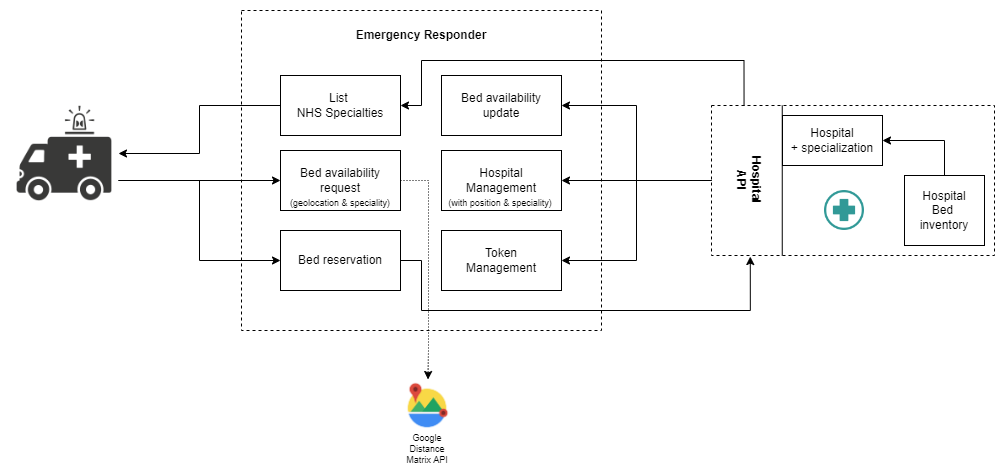

The diagram above was exported from draw.io. Its source (the exported page's mxGraphModel, read from the mxfile embedded in the PNG):
<mxGraphModel dx="1185" dy="608" grid="1" gridSize="10" guides="1" tooltips="1" connect="1" arrows="1" fold="1" page="1" pageScale="1" pageWidth="827" pageHeight="1169" math="0" shadow="0">
  <root>
    <mxCell id="0" />
    <mxCell id="1" parent="0" />
    <mxCell id="2" value="" style="group" vertex="1" connectable="0" parent="1">
      <mxGeometry x="990" y="1345" width="283" height="150" as="geometry" />
    </mxCell>
    <mxCell id="3" value="" style="rounded=0;whiteSpace=wrap;html=1;dashed=1;" vertex="1" parent="2">
      <mxGeometry width="283" height="150" as="geometry" />
    </mxCell>
    <mxCell id="4" value="" style="endArrow=none;html=1;rounded=0;exitX=0.25;exitY=1;exitDx=0;exitDy=0;entryX=0.25;entryY=0;entryDx=0;entryDy=0;" edge="1" parent="2" source="3" target="3">
      <mxGeometry width="50" height="50" relative="1" as="geometry">
        <mxPoint x="203" y="110" as="sourcePoint" />
        <mxPoint x="253" y="60" as="targetPoint" />
      </mxGeometry>
    </mxCell>
    <mxCell id="5" value="Hospital API" style="text;html=1;strokeColor=none;fillColor=none;align=center;verticalAlign=middle;whiteSpace=wrap;rounded=0;dashed=1;rotation=90;fontStyle=1" vertex="1" parent="2">
      <mxGeometry x="3" y="60" width="70" height="30" as="geometry" />
    </mxCell>
    <mxCell id="6" value="Hospital&lt;br&gt;+ specialization" style="rounded=0;whiteSpace=wrap;html=1;" vertex="1" parent="2">
      <mxGeometry x="71" y="10" width="100" height="50" as="geometry" />
    </mxCell>
    <mxCell id="7" value="" style="shape=image;html=1;verticalAlign=top;verticalLabelPosition=bottom;labelBackgroundColor=#ffffff;imageAspect=0;aspect=fixed;image=https://cdn4.iconfinder.com/data/icons/medical-14/512/7-128.png" vertex="1" parent="2">
      <mxGeometry x="113" y="85" width="40" height="40" as="geometry" />
    </mxCell>
    <mxCell id="8" style="edgeStyle=orthogonalEdgeStyle;rounded=0;orthogonalLoop=1;jettySize=auto;html=1;entryX=1;entryY=0.5;entryDx=0;entryDy=0;exitX=0.5;exitY=0;exitDx=0;exitDy=0;" edge="1" parent="2" source="9" target="6">
      <mxGeometry relative="1" as="geometry" />
    </mxCell>
    <mxCell id="9" value="Hospital&lt;br&gt;Bed &lt;br&gt;inventory" style="rounded=0;whiteSpace=wrap;html=1;" vertex="1" parent="2">
      <mxGeometry x="193" y="70" width="80" height="70" as="geometry" />
    </mxCell>
    <mxCell id="10" value="" style="rounded=0;whiteSpace=wrap;html=1;dashed=1;" vertex="1" parent="1">
      <mxGeometry x="520" y="1250" width="360" height="320" as="geometry" />
    </mxCell>
    <mxCell id="11" value="Emergency Responder" style="text;html=1;strokeColor=none;fillColor=none;align=center;verticalAlign=middle;whiteSpace=wrap;rounded=0;dashed=1;fontStyle=1" vertex="1" parent="1">
      <mxGeometry x="520" y="1260" width="360" height="30" as="geometry" />
    </mxCell>
    <mxCell id="12" style="edgeStyle=orthogonalEdgeStyle;rounded=0;orthogonalLoop=1;jettySize=auto;html=1;entryX=1;entryY=0.5;entryDx=0;entryDy=0;" edge="1" source="13" target="20" parent="1">
      <mxGeometry relative="1" as="geometry" />
    </mxCell>
    <mxCell id="13" value="List&amp;nbsp;&lt;br&gt;NHS Specialties" style="rounded=0;whiteSpace=wrap;html=1;" vertex="1" parent="1">
      <mxGeometry x="559" y="1315" width="120" height="60" as="geometry" />
    </mxCell>
    <mxCell id="14" value="Bed availability update" style="rounded=0;whiteSpace=wrap;html=1;" vertex="1" parent="1">
      <mxGeometry x="720" y="1315" width="120" height="60" as="geometry" />
    </mxCell>
    <mxCell id="15" style="edgeStyle=orthogonalEdgeStyle;rounded=0;orthogonalLoop=1;jettySize=auto;html=1;entryX=0.137;entryY=1.007;entryDx=0;entryDy=0;entryPerimeter=0;fontSize=9;exitX=1;exitY=0.5;exitDx=0;exitDy=0;" edge="1" source="17" target="3" parent="1">
      <mxGeometry relative="1" as="geometry">
        <Array as="points">
          <mxPoint x="700" y="1500" />
          <mxPoint x="700" y="1550" />
          <mxPoint x="1029" y="1550" />
        </Array>
      </mxGeometry>
    </mxCell>
    <mxCell id="16" value="Bed availability request" style="rounded=0;whiteSpace=wrap;html=1;" vertex="1" parent="1">
      <mxGeometry x="559" y="1390" width="120" height="60" as="geometry" />
    </mxCell>
    <mxCell id="17" value="Bed reservation" style="rounded=0;whiteSpace=wrap;html=1;" vertex="1" parent="1">
      <mxGeometry x="559" y="1470" width="120" height="60" as="geometry" />
    </mxCell>
    <mxCell id="18" style="edgeStyle=orthogonalEdgeStyle;rounded=0;orthogonalLoop=1;jettySize=auto;html=1;entryX=0;entryY=0.5;entryDx=0;entryDy=0;exitX=1;exitY=0.75;exitDx=0;exitDy=0;" edge="1" source="20" target="16" parent="1">
      <mxGeometry relative="1" as="geometry" />
    </mxCell>
    <mxCell id="19" style="edgeStyle=orthogonalEdgeStyle;rounded=0;orthogonalLoop=1;jettySize=auto;html=1;entryX=0;entryY=0.5;entryDx=0;entryDy=0;exitX=1;exitY=0.75;exitDx=0;exitDy=0;" edge="1" source="20" target="17" parent="1">
      <mxGeometry relative="1" as="geometry" />
    </mxCell>
    <mxCell id="20" value="" style="shape=image;html=1;verticalAlign=top;verticalLabelPosition=bottom;labelBackgroundColor=#ffffff;imageAspect=0;aspect=fixed;image=https://cdn3.iconfinder.com/data/icons/corona-virus-set-1/64/a-06-128.png;direction=east;portConstraintRotation=0;" vertex="1" parent="1">
      <mxGeometry x="289" y="1339" width="108" height="108" as="geometry" />
    </mxCell>
    <mxCell id="21" style="edgeStyle=orthogonalEdgeStyle;rounded=0;orthogonalLoop=1;jettySize=auto;html=1;entryX=1;entryY=0.5;entryDx=0;entryDy=0;" edge="1" source="3" target="14" parent="1">
      <mxGeometry relative="1" as="geometry" />
    </mxCell>
    <mxCell id="22" value="&lt;font style=&quot;font-size: 9px;&quot;&gt;(geolocation &amp;amp; speciality)&lt;/font&gt;" style="text;html=1;strokeColor=none;fillColor=none;align=center;verticalAlign=middle;whiteSpace=wrap;rounded=0;fontSize=9;" vertex="1" parent="1">
      <mxGeometry x="559" y="1428" width="120" height="30" as="geometry" />
    </mxCell>
    <mxCell id="23" value="Token&lt;br&gt;Management" style="rounded=0;whiteSpace=wrap;html=1;" vertex="1" parent="1">
      <mxGeometry x="720" y="1470" width="120" height="60" as="geometry" />
    </mxCell>
    <mxCell id="24" value="" style="group" vertex="1" connectable="0" parent="1">
      <mxGeometry x="719" y="1390" width="121" height="65" as="geometry" />
    </mxCell>
    <mxCell id="25" value="Hospital&lt;br&gt;Management" style="rounded=0;whiteSpace=wrap;html=1;" vertex="1" parent="24">
      <mxGeometry x="1" width="120" height="60" as="geometry" />
    </mxCell>
    <mxCell id="26" value="&lt;font style=&quot;font-size: 9px;&quot;&gt;(with position &amp;amp; speciality)&lt;/font&gt;" style="text;html=1;strokeColor=none;fillColor=none;align=center;verticalAlign=middle;whiteSpace=wrap;rounded=0;fontSize=9;" vertex="1" parent="24">
      <mxGeometry y="40" width="120" height="25" as="geometry" />
    </mxCell>
    <mxCell id="27" style="edgeStyle=orthogonalEdgeStyle;rounded=0;orthogonalLoop=1;jettySize=auto;html=1;entryX=1;entryY=0.5;entryDx=0;entryDy=0;fontSize=9;" edge="1" source="3" target="25" parent="1">
      <mxGeometry relative="1" as="geometry" />
    </mxCell>
    <mxCell id="28" style="edgeStyle=orthogonalEdgeStyle;rounded=0;orthogonalLoop=1;jettySize=auto;html=1;entryX=1;entryY=0.5;entryDx=0;entryDy=0;fontSize=9;" edge="1" source="3" target="23" parent="1">
      <mxGeometry relative="1" as="geometry" />
    </mxCell>
    <mxCell id="29" style="edgeStyle=orthogonalEdgeStyle;rounded=0;orthogonalLoop=1;jettySize=auto;html=1;fontSize=9;exitX=0.115;exitY=0.001;exitDx=0;exitDy=0;exitPerimeter=0;" edge="1" source="3" target="13" parent="1">
      <mxGeometry relative="1" as="geometry">
        <mxPoint x="1060" y="1320" as="sourcePoint" />
        <Array as="points">
          <mxPoint x="1023" y="1300" />
          <mxPoint x="700" y="1300" />
          <mxPoint x="700" y="1345" />
        </Array>
      </mxGeometry>
    </mxCell>
    <mxCell id="30" value="" style="shape=image;verticalLabelPosition=bottom;labelBackgroundColor=default;verticalAlign=top;aspect=fixed;imageAspect=0;image=data:image/png,(base64 omitted: 4320 chars);" vertex="1" parent="1">
      <mxGeometry x="679" y="1619" width="55" height="55" as="geometry" />
    </mxCell>
    <mxCell id="31" style="edgeStyle=orthogonalEdgeStyle;rounded=0;orthogonalLoop=1;jettySize=auto;html=1;fontSize=9;dashed=1;dashPattern=1 2;entryX=0.5;entryY=0;entryDx=0;entryDy=0;" edge="1" source="16" target="30" parent="1">
      <mxGeometry relative="1" as="geometry">
        <mxPoint x="740" y="1630" as="targetPoint" />
        <Array as="points">
          <mxPoint x="707" y="1420" />
          <mxPoint x="707" y="1590" />
        </Array>
      </mxGeometry>
    </mxCell>
    <mxCell id="32" value="Google Distance Matrix API" style="text;html=1;strokeColor=none;fillColor=none;align=center;verticalAlign=middle;whiteSpace=wrap;rounded=0;fontSize=9;" vertex="1" parent="1">
      <mxGeometry x="676.5" y="1674" width="60" height="30" as="geometry" />
    </mxCell>
  </root>
</mxGraphModel>